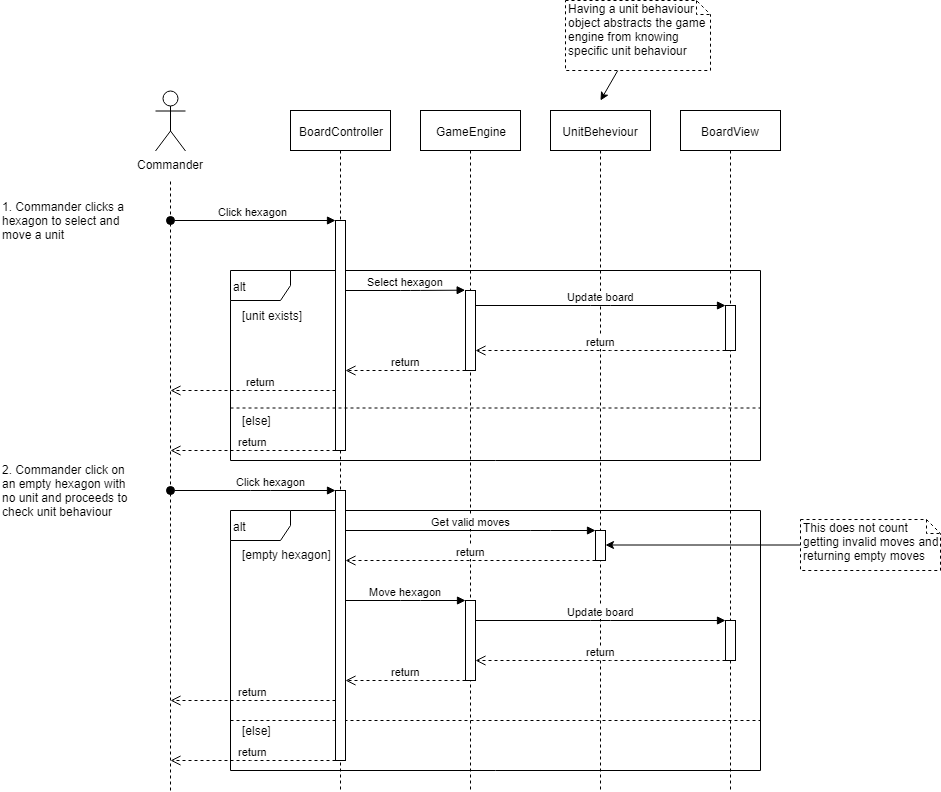

The diagram above was exported from draw.io. Its source (the exported page's mxGraphModel, read from the mxfile embedded in the PNG):
<mxGraphModel dx="2012" dy="1787" grid="1" gridSize="10" guides="1" tooltips="1" connect="1" arrows="1" fold="1" page="1" pageScale="1" pageWidth="850" pageHeight="1100" math="0" shadow="0">
  <root>
    <mxCell id="0" />
    <mxCell id="1" parent="0" />
    <mxCell id="mxRHXnS-iNtRi0QEuQg6-29" value="alt" style="shape=umlFrame;whiteSpace=wrap;html=1;align=left;" vertex="1" parent="1">
      <mxGeometry x="150" y="500" width="530" height="260" as="geometry" />
    </mxCell>
    <mxCell id="mxRHXnS-iNtRi0QEuQg6-14" value="alt" style="shape=umlFrame;whiteSpace=wrap;html=1;align=left;" vertex="1" parent="1">
      <mxGeometry x="150" y="260" width="530" height="190" as="geometry" />
    </mxCell>
    <mxCell id="mxRHXnS-iNtRi0QEuQg6-2" value="Commander" style="shape=umlActor;verticalLabelPosition=bottom;labelBackgroundColor=#ffffff;verticalAlign=top;html=1;" vertex="1" parent="1">
      <mxGeometry x="75" y="80.5" width="30" height="60" as="geometry" />
    </mxCell>
    <mxCell id="mxRHXnS-iNtRi0QEuQg6-7" value="" style="endArrow=none;dashed=1;html=1;" edge="1" parent="1">
      <mxGeometry width="50" height="50" relative="1" as="geometry">
        <mxPoint x="90" y="780" as="sourcePoint" />
        <mxPoint x="90" y="170" as="targetPoint" />
      </mxGeometry>
    </mxCell>
    <mxCell id="mxRHXnS-iNtRi0QEuQg6-9" value="Click hexagon" style="html=1;verticalAlign=bottom;startArrow=oval;endArrow=block;startSize=8;" edge="1" target="mxRHXnS-iNtRi0QEuQg6-8" parent="1">
      <mxGeometry relative="1" as="geometry">
        <mxPoint x="90" y="210" as="sourcePoint" />
      </mxGeometry>
    </mxCell>
    <mxCell id="mxRHXnS-iNtRi0QEuQg6-10" value="GameEngine" style="shape=umlLifeline;perimeter=lifelinePerimeter;whiteSpace=wrap;html=1;container=1;collapsible=0;recursiveResize=0;outlineConnect=0;" vertex="1" parent="1">
      <mxGeometry x="340" y="100" width="100" height="680" as="geometry" />
    </mxCell>
    <mxCell id="mxRHXnS-iNtRi0QEuQg6-11" value="1. Commander clicks a hexagon to select and move a unit" style="text;html=1;strokeColor=none;fillColor=none;align=left;verticalAlign=middle;whiteSpace=wrap;rounded=0;" vertex="1" parent="1">
      <mxGeometry x="-80" y="180" width="130" height="60" as="geometry" />
    </mxCell>
    <mxCell id="mxRHXnS-iNtRi0QEuQg6-15" value="[unit exists]" style="text;html=1;strokeColor=none;fillColor=none;align=left;verticalAlign=middle;whiteSpace=wrap;rounded=0;" vertex="1" parent="1">
      <mxGeometry x="160" y="295" width="80" height="20" as="geometry" />
    </mxCell>
    <mxCell id="mxRHXnS-iNtRi0QEuQg6-16" value="return" style="html=1;verticalAlign=bottom;endArrow=open;dashed=1;endSize=8;" edge="1" parent="1" source="mxRHXnS-iNtRi0QEuQg6-8">
      <mxGeometry relative="1" as="geometry">
        <mxPoint x="210" y="350" as="sourcePoint" />
        <mxPoint x="90" y="440" as="targetPoint" />
        <Array as="points">
          <mxPoint x="180" y="440" />
        </Array>
      </mxGeometry>
    </mxCell>
    <mxCell id="mxRHXnS-iNtRi0QEuQg6-18" value="[else]" style="text;html=1;strokeColor=none;fillColor=none;align=left;verticalAlign=middle;whiteSpace=wrap;rounded=0;" vertex="1" parent="1">
      <mxGeometry x="160" y="400" width="80" height="20" as="geometry" />
    </mxCell>
    <mxCell id="mxRHXnS-iNtRi0QEuQg6-1" value="BoardController" style="shape=umlLifeline;perimeter=lifelinePerimeter;whiteSpace=wrap;html=1;container=1;collapsible=0;recursiveResize=0;outlineConnect=0;" vertex="1" parent="1">
      <mxGeometry x="210" y="100" width="100" height="680" as="geometry" />
    </mxCell>
    <mxCell id="mxRHXnS-iNtRi0QEuQg6-8" value="" style="html=1;points=[];perimeter=orthogonalPerimeter;" vertex="1" parent="1">
      <mxGeometry x="255" y="210" width="10" height="230" as="geometry" />
    </mxCell>
    <mxCell id="mxRHXnS-iNtRi0QEuQg6-19" value="UnitBeheviour" style="shape=umlLifeline;perimeter=lifelinePerimeter;whiteSpace=wrap;html=1;container=1;collapsible=0;recursiveResize=0;outlineConnect=0;" vertex="1" parent="1">
      <mxGeometry x="470" y="100" width="100" height="680" as="geometry" />
    </mxCell>
    <mxCell id="mxRHXnS-iNtRi0QEuQg6-20" value="BoardView" style="shape=umlLifeline;perimeter=lifelinePerimeter;whiteSpace=wrap;html=1;container=1;collapsible=0;recursiveResize=0;outlineConnect=0;" vertex="1" parent="1">
      <mxGeometry x="600" y="100" width="100" height="680" as="geometry" />
    </mxCell>
    <mxCell id="mxRHXnS-iNtRi0QEuQg6-38" value="" style="html=1;points=[];perimeter=orthogonalPerimeter;align=left;" vertex="1" parent="mxRHXnS-iNtRi0QEuQg6-20">
      <mxGeometry x="45" y="195" width="10" height="45" as="geometry" />
    </mxCell>
    <mxCell id="mxRHXnS-iNtRi0QEuQg6-50" value="" style="html=1;points=[];perimeter=orthogonalPerimeter;align=left;" vertex="1" parent="mxRHXnS-iNtRi0QEuQg6-20">
      <mxGeometry x="45" y="510" width="10" height="40" as="geometry" />
    </mxCell>
    <mxCell id="mxRHXnS-iNtRi0QEuQg6-22" value="Select hexagon" style="html=1;verticalAlign=bottom;endArrow=block;entryX=0;entryY=0;" edge="1" target="mxRHXnS-iNtRi0QEuQg6-21" parent="1" source="mxRHXnS-iNtRi0QEuQg6-8">
      <mxGeometry relative="1" as="geometry">
        <mxPoint x="315" y="285" as="sourcePoint" />
        <Array as="points">
          <mxPoint x="330" y="280" />
        </Array>
      </mxGeometry>
    </mxCell>
    <mxCell id="mxRHXnS-iNtRi0QEuQg6-23" value="return" style="html=1;verticalAlign=bottom;endArrow=open;dashed=1;endSize=8;" edge="1" source="mxRHXnS-iNtRi0QEuQg6-21" parent="1" target="mxRHXnS-iNtRi0QEuQg6-8">
      <mxGeometry relative="1" as="geometry">
        <mxPoint x="315" y="361" as="targetPoint" />
        <Array as="points">
          <mxPoint x="320" y="360" />
        </Array>
      </mxGeometry>
    </mxCell>
    <mxCell id="mxRHXnS-iNtRi0QEuQg6-21" value="" style="html=1;points=[];perimeter=orthogonalPerimeter;align=left;" vertex="1" parent="1">
      <mxGeometry x="385" y="280" width="10" height="80" as="geometry" />
    </mxCell>
    <mxCell id="mxRHXnS-iNtRi0QEuQg6-25" value="return" style="html=1;verticalAlign=bottom;endArrow=open;dashed=1;endSize=8;" edge="1" parent="1" source="mxRHXnS-iNtRi0QEuQg6-8">
      <mxGeometry x="0.0303" y="-10" relative="1" as="geometry">
        <mxPoint x="250" y="340" as="sourcePoint" />
        <mxPoint x="90" y="380" as="targetPoint" />
        <Array as="points">
          <mxPoint x="160" y="380" />
        </Array>
        <mxPoint x="10" y="10" as="offset" />
      </mxGeometry>
    </mxCell>
    <mxCell id="mxRHXnS-iNtRi0QEuQg6-30" value="[empty hexagon]" style="text;html=1;strokeColor=none;fillColor=none;align=left;verticalAlign=middle;whiteSpace=wrap;rounded=0;" vertex="1" parent="1">
      <mxGeometry x="160" y="534" width="100" height="20" as="geometry" />
    </mxCell>
    <mxCell id="mxRHXnS-iNtRi0QEuQg6-31" value="[else]" style="text;html=1;strokeColor=none;fillColor=none;align=left;verticalAlign=middle;whiteSpace=wrap;rounded=0;" vertex="1" parent="1">
      <mxGeometry x="160" y="710" width="80" height="20" as="geometry" />
    </mxCell>
    <mxCell id="mxRHXnS-iNtRi0QEuQg6-33" value="Click hexagon" style="html=1;verticalAlign=bottom;startArrow=oval;endArrow=block;startSize=8;" edge="1" target="mxRHXnS-iNtRi0QEuQg6-37" parent="1">
      <mxGeometry x="0.2121" relative="1" as="geometry">
        <mxPoint x="90" y="480" as="sourcePoint" />
        <Array as="points">
          <mxPoint x="180" y="480" />
        </Array>
        <mxPoint as="offset" />
      </mxGeometry>
    </mxCell>
    <mxCell id="mxRHXnS-iNtRi0QEuQg6-34" value="" style="line;strokeWidth=1;fillColor=none;align=left;verticalAlign=middle;spacingTop=-1;spacingLeft=3;spacingRight=3;rotatable=0;labelPosition=right;points=[];portConstraint=eastwest;dashed=1;" vertex="1" parent="1">
      <mxGeometry x="150" y="706" width="530" height="8" as="geometry" />
    </mxCell>
    <mxCell id="mxRHXnS-iNtRi0QEuQg6-35" value="Move hexagon" style="html=1;verticalAlign=bottom;endArrow=block;" edge="1" parent="1" source="mxRHXnS-iNtRi0QEuQg6-37" target="mxRHXnS-iNtRi0QEuQg6-43">
      <mxGeometry width="80" relative="1" as="geometry">
        <mxPoint x="310" y="530" as="sourcePoint" />
        <mxPoint x="385" y="520" as="targetPoint" />
        <Array as="points">
          <mxPoint x="330" y="590" />
        </Array>
      </mxGeometry>
    </mxCell>
    <mxCell id="mxRHXnS-iNtRi0QEuQg6-36" value="" style="line;strokeWidth=1;fillColor=none;align=left;verticalAlign=middle;spacingTop=-1;spacingLeft=3;spacingRight=3;rotatable=0;labelPosition=right;points=[];portConstraint=eastwest;dashed=1;" vertex="1" parent="1">
      <mxGeometry x="150" y="393.5" width="530" height="8" as="geometry" />
    </mxCell>
    <mxCell id="mxRHXnS-iNtRi0QEuQg6-37" value="" style="html=1;points=[];perimeter=orthogonalPerimeter;" vertex="1" parent="1">
      <mxGeometry x="255" y="480" width="10" height="270" as="geometry" />
    </mxCell>
    <mxCell id="mxRHXnS-iNtRi0QEuQg6-39" value="Update board" style="html=1;verticalAlign=bottom;endArrow=block;" edge="1" parent="1" source="mxRHXnS-iNtRi0QEuQg6-21" target="mxRHXnS-iNtRi0QEuQg6-38">
      <mxGeometry width="80" relative="1" as="geometry">
        <mxPoint x="430" y="240" as="sourcePoint" />
        <mxPoint x="510" y="240" as="targetPoint" />
        <Array as="points">
          <mxPoint x="520" y="295" />
        </Array>
      </mxGeometry>
    </mxCell>
    <mxCell id="mxRHXnS-iNtRi0QEuQg6-41" value="return" style="html=1;verticalAlign=bottom;endArrow=open;dashed=1;endSize=8;" edge="1" parent="1" source="mxRHXnS-iNtRi0QEuQg6-38" target="mxRHXnS-iNtRi0QEuQg6-21">
      <mxGeometry relative="1" as="geometry">
        <mxPoint x="540" y="310" as="sourcePoint" />
        <mxPoint x="460" y="310" as="targetPoint" />
        <Array as="points">
          <mxPoint x="520" y="340" />
        </Array>
      </mxGeometry>
    </mxCell>
    <mxCell id="mxRHXnS-iNtRi0QEuQg6-43" value="" style="html=1;points=[];perimeter=orthogonalPerimeter;align=left;" vertex="1" parent="1">
      <mxGeometry x="385" y="590" width="10" height="80" as="geometry" />
    </mxCell>
    <mxCell id="mxRHXnS-iNtRi0QEuQg6-44" value="" style="html=1;points=[];perimeter=orthogonalPerimeter;align=left;" vertex="1" parent="1">
      <mxGeometry x="515" y="520" width="10" height="30" as="geometry" />
    </mxCell>
    <mxCell id="mxRHXnS-iNtRi0QEuQg6-45" value="Get valid moves" style="html=1;verticalAlign=bottom;endArrow=block;" edge="1" parent="1" source="mxRHXnS-iNtRi0QEuQg6-37" target="mxRHXnS-iNtRi0QEuQg6-44">
      <mxGeometry x="0.56" y="-70" width="80" relative="1" as="geometry">
        <mxPoint x="430" y="550" as="sourcePoint" />
        <mxPoint x="510" y="550" as="targetPoint" />
        <Array as="points">
          <mxPoint x="460" y="520" />
        </Array>
        <mxPoint x="-70" y="-70" as="offset" />
      </mxGeometry>
    </mxCell>
    <mxCell id="mxRHXnS-iNtRi0QEuQg6-46" value="return" style="html=1;verticalAlign=bottom;endArrow=open;dashed=1;endSize=8;" edge="1" parent="1" source="mxRHXnS-iNtRi0QEuQg6-37">
      <mxGeometry relative="1" as="geometry">
        <mxPoint x="190" y="680" as="sourcePoint" />
        <mxPoint x="90" y="750" as="targetPoint" />
        <Array as="points">
          <mxPoint x="180" y="750" />
        </Array>
      </mxGeometry>
    </mxCell>
    <mxCell id="mxRHXnS-iNtRi0QEuQg6-49" value="return" style="html=1;verticalAlign=bottom;endArrow=open;dashed=1;endSize=8;" edge="1" parent="1" source="mxRHXnS-iNtRi0QEuQg6-44" target="mxRHXnS-iNtRi0QEuQg6-37">
      <mxGeometry relative="1" as="geometry">
        <mxPoint x="480" y="590" as="sourcePoint" />
        <mxPoint x="400" y="590" as="targetPoint" />
        <Array as="points">
          <mxPoint x="460" y="550" />
        </Array>
      </mxGeometry>
    </mxCell>
    <mxCell id="mxRHXnS-iNtRi0QEuQg6-51" value="Update board" style="html=1;verticalAlign=bottom;endArrow=block;" edge="1" parent="1" source="mxRHXnS-iNtRi0QEuQg6-43" target="mxRHXnS-iNtRi0QEuQg6-50">
      <mxGeometry width="80" relative="1" as="geometry">
        <mxPoint x="480" y="640" as="sourcePoint" />
        <mxPoint x="560" y="640" as="targetPoint" />
        <Array as="points">
          <mxPoint x="520" y="610" />
        </Array>
      </mxGeometry>
    </mxCell>
    <mxCell id="mxRHXnS-iNtRi0QEuQg6-53" value="return" style="html=1;verticalAlign=bottom;endArrow=open;dashed=1;endSize=8;" edge="1" parent="1" source="mxRHXnS-iNtRi0QEuQg6-50" target="mxRHXnS-iNtRi0QEuQg6-43">
      <mxGeometry relative="1" as="geometry">
        <mxPoint x="540" y="820" as="sourcePoint" />
        <mxPoint x="460" y="820" as="targetPoint" />
        <Array as="points">
          <mxPoint x="520" y="650" />
        </Array>
      </mxGeometry>
    </mxCell>
    <mxCell id="mxRHXnS-iNtRi0QEuQg6-54" value="return" style="html=1;verticalAlign=bottom;endArrow=open;dashed=1;endSize=8;" edge="1" parent="1" source="mxRHXnS-iNtRi0QEuQg6-43" target="mxRHXnS-iNtRi0QEuQg6-37">
      <mxGeometry relative="1" as="geometry">
        <mxPoint x="400" y="800" as="sourcePoint" />
        <mxPoint x="320" y="800" as="targetPoint" />
        <Array as="points">
          <mxPoint x="320" y="670" />
        </Array>
      </mxGeometry>
    </mxCell>
    <mxCell id="mxRHXnS-iNtRi0QEuQg6-55" value="return" style="html=1;verticalAlign=bottom;endArrow=open;dashed=1;endSize=8;" edge="1" parent="1" source="mxRHXnS-iNtRi0QEuQg6-37">
      <mxGeometry relative="1" as="geometry">
        <mxPoint x="120" y="670" as="sourcePoint" />
        <mxPoint x="90" y="690" as="targetPoint" />
      </mxGeometry>
    </mxCell>
    <mxCell id="mxRHXnS-iNtRi0QEuQg6-56" value="2. Commander click on an empty hexagon with no unit and proceeds to check unit behaviour" style="text;html=1;strokeColor=none;fillColor=none;align=left;verticalAlign=middle;whiteSpace=wrap;rounded=0;" vertex="1" parent="1">
      <mxGeometry x="-80" y="450" width="130" height="60" as="geometry" />
    </mxCell>
    <mxCell id="mxRHXnS-iNtRi0QEuQg6-58" style="rounded=0;orthogonalLoop=1;jettySize=auto;html=1;" edge="1" parent="1" source="mxRHXnS-iNtRi0QEuQg6-57">
      <mxGeometry relative="1" as="geometry">
        <mxPoint x="520" y="90" as="targetPoint" />
      </mxGeometry>
    </mxCell>
    <mxCell id="mxRHXnS-iNtRi0QEuQg6-57" value="Having a unit behaviour object abstracts the game engine from knowing specific unit behaviour" style="shape=note;whiteSpace=wrap;html=1;size=14;verticalAlign=top;align=left;spacingTop=-6;dashed=1;" vertex="1" parent="1">
      <mxGeometry x="485" y="-10" width="145" height="70" as="geometry" />
    </mxCell>
    <mxCell id="mxRHXnS-iNtRi0QEuQg6-60" style="edgeStyle=none;rounded=0;orthogonalLoop=1;jettySize=auto;html=1;" edge="1" parent="1" source="mxRHXnS-iNtRi0QEuQg6-59" target="mxRHXnS-iNtRi0QEuQg6-44">
      <mxGeometry relative="1" as="geometry" />
    </mxCell>
    <mxCell id="mxRHXnS-iNtRi0QEuQg6-59" value="This does not count getting invalid moves and returning empty moves" style="shape=note;whiteSpace=wrap;html=1;size=14;verticalAlign=top;align=left;spacingTop=-6;dashed=1;" vertex="1" parent="1">
      <mxGeometry x="720" y="509" width="140" height="51" as="geometry" />
    </mxCell>
  </root>
</mxGraphModel>